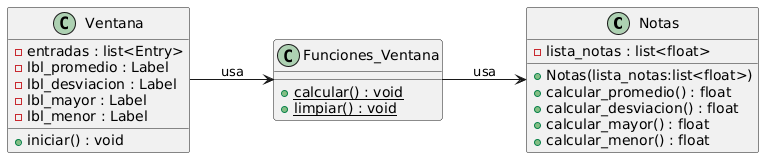

The diagram above was rendered by PlantUML. Its source (embedded in the PNG):
@startuml
left to right direction

'================ LÓGICA =================

class Notas {
    - lista_notas : list<float>

    + Notas(lista_notas:list<float>)
    + calcular_promedio() : float
    + calcular_desviacion() : float
    + calcular_mayor() : float
    + calcular_menor() : float
}

'================ INTERFAZ =================

class Ventana {
    - entradas : list<Entry>
    - lbl_promedio : Label
    - lbl_desviacion : Label
    - lbl_mayor : Label
    - lbl_menor : Label

    + iniciar() : void
}

'================ CONTROL =================

class Funciones_Ventana {
    {static} + calcular() : void
    {static} + limpiar() : void
}

'================ RELACIONES =================

Ventana --> Funciones_Ventana : usa
Funciones_Ventana --> Notas : usa
@enduml